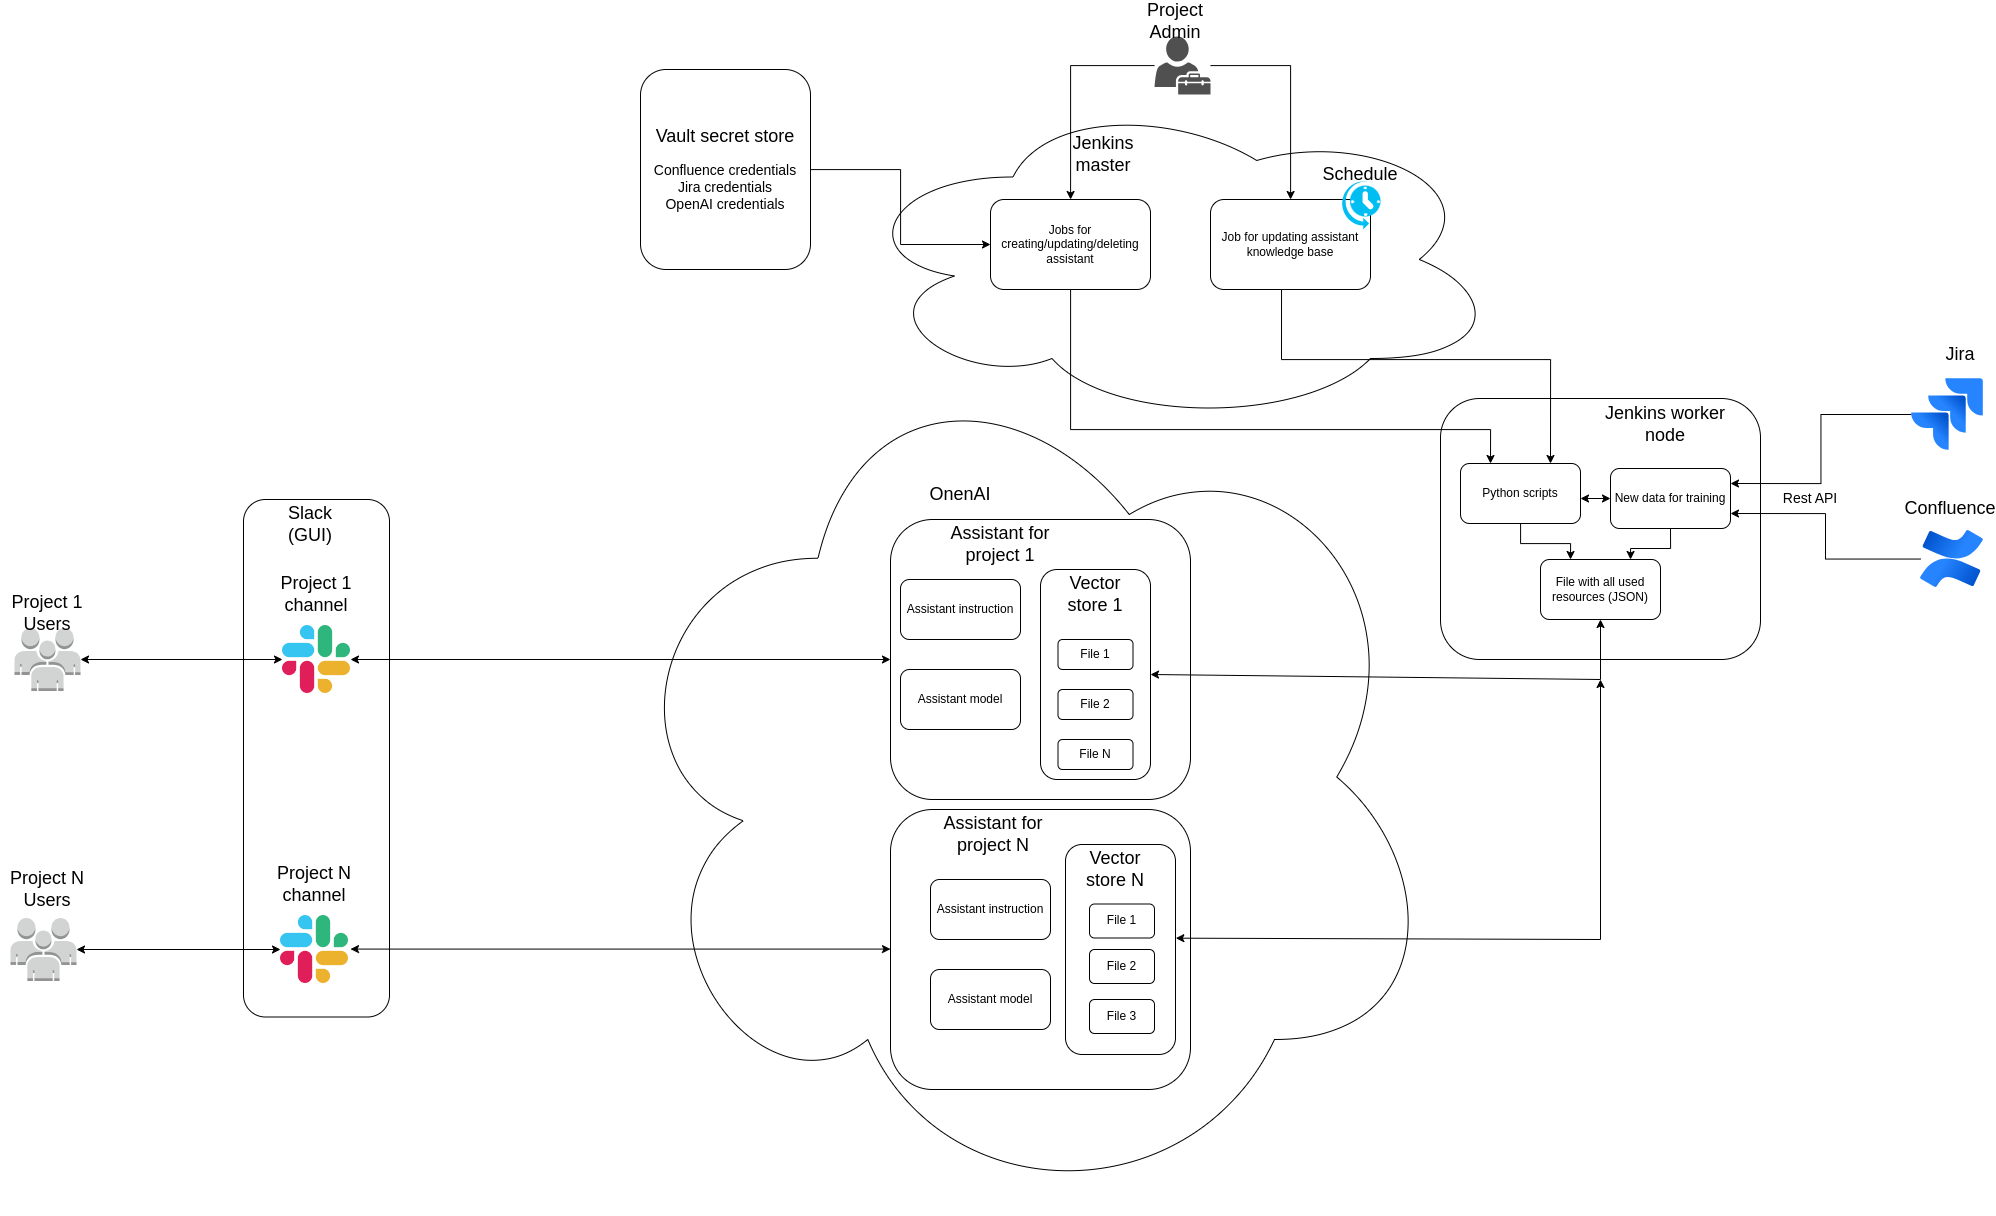

The diagram above was exported from draw.io. Its source (the exported page's mxGraphModel, read from the mxfile embedded in the PNG):
<mxGraphModel dx="3457" dy="2591" grid="1" gridSize="10" guides="1" tooltips="1" connect="1" arrows="1" fold="1" page="1" pageScale="1" pageWidth="850" pageHeight="1100" math="0" shadow="0">
  <root>
    <mxCell id="0" />
    <mxCell id="1" parent="0" />
    <mxCell id="2" value="" style="rounded=1;whiteSpace=wrap;html=1;" vertex="1" parent="1">
      <mxGeometry x="-497" y="170" width="146" height="517.5" as="geometry" />
    </mxCell>
    <mxCell id="3" value="" style="ellipse;shape=cloud;whiteSpace=wrap;html=1;" vertex="1" parent="1">
      <mxGeometry x="-130" y="10" width="830" height="875" as="geometry" />
    </mxCell>
    <mxCell id="4" value="" style="rounded=1;whiteSpace=wrap;html=1;" vertex="1" parent="1">
      <mxGeometry x="150" y="190" width="300" height="280" as="geometry" />
    </mxCell>
    <mxCell id="5" value="&lt;font style=&quot;font-size: 18px;&quot;&gt;OnenAI&lt;/font&gt;" style="text;html=1;align=center;verticalAlign=middle;whiteSpace=wrap;rounded=0;" vertex="1" parent="1">
      <mxGeometry x="190" y="150" width="60" height="30" as="geometry" />
    </mxCell>
    <mxCell id="6" value="&lt;font style=&quot;font-size: 18px;&quot;&gt;Assistant for project 1&lt;/font&gt;" style="text;html=1;align=center;verticalAlign=middle;whiteSpace=wrap;rounded=0;" vertex="1" parent="1">
      <mxGeometry x="180" y="200" width="160" height="30" as="geometry" />
    </mxCell>
    <mxCell id="7" value="" style="rounded=1;whiteSpace=wrap;html=1;" vertex="1" parent="1">
      <mxGeometry x="300" y="240" width="110" height="210" as="geometry" />
    </mxCell>
    <mxCell id="8" value="&lt;font style=&quot;font-size: 18px;&quot;&gt;Vector store 1&lt;/font&gt;" style="text;html=1;align=center;verticalAlign=middle;whiteSpace=wrap;rounded=0;" vertex="1" parent="1">
      <mxGeometry x="325" y="250" width="60" height="30" as="geometry" />
    </mxCell>
    <mxCell id="9" value="" style="rounded=1;whiteSpace=wrap;html=1;" vertex="1" parent="1">
      <mxGeometry x="317.5" y="310" width="75" height="30" as="geometry" />
    </mxCell>
    <mxCell id="10" value="" style="rounded=1;whiteSpace=wrap;html=1;" vertex="1" parent="1">
      <mxGeometry x="317.5" y="360" width="75" height="30" as="geometry" />
    </mxCell>
    <mxCell id="11" value="" style="rounded=1;whiteSpace=wrap;html=1;" vertex="1" parent="1">
      <mxGeometry x="317.5" y="410" width="75" height="30" as="geometry" />
    </mxCell>
    <mxCell id="12" value="&lt;font style=&quot;font-size: 12px;&quot;&gt;File 1&lt;/font&gt;" style="text;html=1;align=center;verticalAlign=middle;whiteSpace=wrap;rounded=0;" vertex="1" parent="1">
      <mxGeometry x="325" y="310" width="60" height="30" as="geometry" />
    </mxCell>
    <mxCell id="13" value="&lt;font style=&quot;font-size: 12px;&quot;&gt;File 2&lt;/font&gt;" style="text;html=1;align=center;verticalAlign=middle;whiteSpace=wrap;rounded=0;" vertex="1" parent="1">
      <mxGeometry x="325" y="360" width="60" height="30" as="geometry" />
    </mxCell>
    <mxCell id="14" value="&lt;font style=&quot;font-size: 12px;&quot;&gt;File N&lt;/font&gt;" style="text;html=1;align=center;verticalAlign=middle;whiteSpace=wrap;rounded=0;" vertex="1" parent="1">
      <mxGeometry x="325" y="410" width="60" height="30" as="geometry" />
    </mxCell>
    <mxCell id="15" value="Assistant instruction" style="rounded=1;whiteSpace=wrap;html=1;" vertex="1" parent="1">
      <mxGeometry x="160" y="250" width="120" height="60" as="geometry" />
    </mxCell>
    <mxCell id="16" value="Assistant model" style="rounded=1;whiteSpace=wrap;html=1;" vertex="1" parent="1">
      <mxGeometry x="160" y="340" width="120" height="60" as="geometry" />
    </mxCell>
    <mxCell id="17" value="" style="shape=image;html=1;verticalAlign=top;verticalLabelPosition=bottom;labelBackgroundColor=#ffffff;imageAspect=0;aspect=fixed;image=https://cdn2.iconfinder.com/data/icons/social-media-2285/512/1_Slack_colored_svg-128.png" vertex="1" parent="1">
      <mxGeometry x="-460" y="586" width="68" height="68" as="geometry" />
    </mxCell>
    <mxCell id="18" value="" style="rounded=1;whiteSpace=wrap;html=1;" vertex="1" parent="1">
      <mxGeometry x="700" y="69" width="320" height="261" as="geometry" />
    </mxCell>
    <mxCell id="19" value="&lt;font style=&quot;font-size: 18px;&quot;&gt;Slack&lt;br&gt;(GUI)&lt;/font&gt;" style="text;html=1;align=center;verticalAlign=middle;whiteSpace=wrap;rounded=0;" vertex="1" parent="1">
      <mxGeometry x="-460" y="180" width="60" height="30" as="geometry" />
    </mxCell>
    <mxCell id="20" value="&lt;font style=&quot;font-size: 18px;&quot;&gt;Jenkins worker node&lt;/font&gt;" style="text;html=1;align=center;verticalAlign=middle;whiteSpace=wrap;rounded=0;" vertex="1" parent="1">
      <mxGeometry x="850" y="80" width="150" height="30" as="geometry" />
    </mxCell>
    <mxCell id="21" style="edgeStyle=orthogonalEdgeStyle;rounded=0;orthogonalLoop=1;jettySize=auto;html=1;entryX=0.25;entryY=0;entryDx=0;entryDy=0;" edge="1" source="22" target="30" parent="1">
      <mxGeometry relative="1" as="geometry" />
    </mxCell>
    <mxCell id="22" value="Python scripts" style="rounded=1;whiteSpace=wrap;html=1;" vertex="1" parent="1">
      <mxGeometry x="720" y="134" width="120" height="60" as="geometry" />
    </mxCell>
    <mxCell id="23" style="edgeStyle=orthogonalEdgeStyle;rounded=0;orthogonalLoop=1;jettySize=auto;html=1;exitX=0.5;exitY=1;exitDx=0;exitDy=0;entryX=0.75;entryY=0;entryDx=0;entryDy=0;" edge="1" source="24" target="30" parent="1">
      <mxGeometry relative="1" as="geometry" />
    </mxCell>
    <mxCell id="24" value="New data for training" style="rounded=1;whiteSpace=wrap;html=1;" vertex="1" parent="1">
      <mxGeometry x="870" y="139" width="120" height="60" as="geometry" />
    </mxCell>
    <mxCell id="25" value="" style="endArrow=classic;startArrow=classic;html=1;rounded=0;entryX=0;entryY=0.5;entryDx=0;entryDy=0;" edge="1" target="24" parent="1">
      <mxGeometry width="50" height="50" relative="1" as="geometry">
        <mxPoint x="840" y="169" as="sourcePoint" />
        <mxPoint x="890" y="119" as="targetPoint" />
      </mxGeometry>
    </mxCell>
    <mxCell id="26" style="edgeStyle=orthogonalEdgeStyle;rounded=0;orthogonalLoop=1;jettySize=auto;html=1;entryX=1;entryY=0.25;entryDx=0;entryDy=0;" edge="1" source="27" target="24" parent="1">
      <mxGeometry relative="1" as="geometry" />
    </mxCell>
    <mxCell id="27" value="" style="image;html=1;image=img/lib/atlassian/Jira_Logo.svg;" vertex="1" parent="1">
      <mxGeometry x="1171" y="49" width="72" height="72" as="geometry" />
    </mxCell>
    <mxCell id="28" style="edgeStyle=orthogonalEdgeStyle;rounded=0;orthogonalLoop=1;jettySize=auto;html=1;entryX=1;entryY=0.75;entryDx=0;entryDy=0;" edge="1" source="29" target="24" parent="1">
      <mxGeometry relative="1" as="geometry" />
    </mxCell>
    <mxCell id="29" value="" style="image;html=1;image=img/lib/atlassian/Confluence_Logo.svg;" vertex="1" parent="1">
      <mxGeometry x="1180" y="201" width="63" height="57" as="geometry" />
    </mxCell>
    <mxCell id="30" value="File with all used resources (JSON)" style="rounded=1;whiteSpace=wrap;html=1;" vertex="1" parent="1">
      <mxGeometry x="800" y="230" width="120" height="60" as="geometry" />
    </mxCell>
    <mxCell id="31" value="" style="endArrow=classic;startArrow=classic;html=1;rounded=0;entryX=0.5;entryY=1;entryDx=0;entryDy=0;exitX=1;exitY=0.5;exitDx=0;exitDy=0;" edge="1" source="7" target="30" parent="1">
      <mxGeometry width="50" height="50" relative="1" as="geometry">
        <mxPoint x="780" y="430" as="sourcePoint" />
        <mxPoint x="830" y="380" as="targetPoint" />
        <Array as="points">
          <mxPoint x="860" y="350" />
        </Array>
      </mxGeometry>
    </mxCell>
    <mxCell id="32" value="&lt;font style=&quot;font-size: 18px;&quot;&gt;Jira&lt;/font&gt;" style="text;html=1;align=center;verticalAlign=middle;whiteSpace=wrap;rounded=0;" vertex="1" parent="1">
      <mxGeometry x="1190" y="10" width="60" height="30" as="geometry" />
    </mxCell>
    <mxCell id="33" value="&lt;font style=&quot;font-size: 18px;&quot;&gt;Confluence&lt;/font&gt;" style="text;html=1;align=center;verticalAlign=middle;whiteSpace=wrap;rounded=0;" vertex="1" parent="1">
      <mxGeometry x="1180" y="164" width="60" height="30" as="geometry" />
    </mxCell>
    <mxCell id="34" value="" style="ellipse;shape=cloud;whiteSpace=wrap;html=1;" vertex="1" parent="1">
      <mxGeometry x="110" y="-235" width="650" height="330" as="geometry" />
    </mxCell>
    <mxCell id="35" value="&lt;font style=&quot;font-size: 18px;&quot;&gt;Jenkins master&lt;/font&gt;" style="text;html=1;align=center;verticalAlign=middle;whiteSpace=wrap;rounded=0;" vertex="1" parent="1">
      <mxGeometry x="332.5" y="-190" width="60" height="30" as="geometry" />
    </mxCell>
    <mxCell id="36" style="edgeStyle=orthogonalEdgeStyle;rounded=0;orthogonalLoop=1;jettySize=auto;html=1;entryX=0.25;entryY=0;entryDx=0;entryDy=0;" edge="1" source="37" target="22" parent="1">
      <mxGeometry relative="1" as="geometry">
        <Array as="points">
          <mxPoint x="330" y="100" />
          <mxPoint x="750" y="100" />
        </Array>
      </mxGeometry>
    </mxCell>
    <mxCell id="37" value="Jobs for creating/updating/deleting assistant" style="rounded=1;whiteSpace=wrap;html=1;" vertex="1" parent="1">
      <mxGeometry x="250" y="-130" width="160" height="90" as="geometry" />
    </mxCell>
    <mxCell id="38" style="edgeStyle=orthogonalEdgeStyle;rounded=0;orthogonalLoop=1;jettySize=auto;html=1;exitX=0.444;exitY=0.989;exitDx=0;exitDy=0;entryX=0.75;entryY=0;entryDx=0;entryDy=0;exitPerimeter=0;" edge="1" source="39" target="22" parent="1">
      <mxGeometry relative="1" as="geometry">
        <Array as="points">
          <mxPoint x="541" y="30" />
          <mxPoint x="810" y="30" />
        </Array>
      </mxGeometry>
    </mxCell>
    <mxCell id="39" value="Job for updating assistant knowledge base" style="rounded=1;whiteSpace=wrap;html=1;" vertex="1" parent="1">
      <mxGeometry x="470" y="-130" width="160" height="90" as="geometry" />
    </mxCell>
    <mxCell id="40" value="" style="verticalLabelPosition=bottom;html=1;verticalAlign=top;align=center;strokeColor=none;fillColor=#00BEF2;shape=mxgraph.azure.scheduler;pointerEvents=1;" vertex="1" parent="1">
      <mxGeometry x="600" y="-150" width="40" height="50" as="geometry" />
    </mxCell>
    <mxCell id="41" value="&lt;font style=&quot;font-size: 18px;&quot;&gt;Schedule&lt;/font&gt;" style="text;html=1;align=center;verticalAlign=middle;whiteSpace=wrap;rounded=0;" vertex="1" parent="1">
      <mxGeometry x="590" y="-170" width="60" height="30" as="geometry" />
    </mxCell>
    <mxCell id="42" style="edgeStyle=orthogonalEdgeStyle;rounded=0;orthogonalLoop=1;jettySize=auto;html=1;" edge="1" source="44" target="37" parent="1">
      <mxGeometry relative="1" as="geometry" />
    </mxCell>
    <mxCell id="43" style="edgeStyle=orthogonalEdgeStyle;rounded=0;orthogonalLoop=1;jettySize=auto;html=1;" edge="1" source="44" target="39" parent="1">
      <mxGeometry relative="1" as="geometry">
        <Array as="points">
          <mxPoint x="550" y="-264" />
        </Array>
      </mxGeometry>
    </mxCell>
    <mxCell id="44" value="" style="sketch=0;pointerEvents=1;shadow=0;dashed=0;html=1;strokeColor=none;fillColor=#505050;labelPosition=center;verticalLabelPosition=bottom;verticalAlign=top;outlineConnect=0;align=center;shape=mxgraph.office.users.tenant_admin;" vertex="1" parent="1">
      <mxGeometry x="414" y="-293" width="56" height="58" as="geometry" />
    </mxCell>
    <mxCell id="45" value="&lt;font style=&quot;font-size: 18px;&quot;&gt;Project Admin&lt;/font&gt;" style="text;html=1;align=center;verticalAlign=middle;whiteSpace=wrap;rounded=0;" vertex="1" parent="1">
      <mxGeometry x="405" y="-323" width="60" height="30" as="geometry" />
    </mxCell>
    <mxCell id="46" value="" style="outlineConnect=0;dashed=0;verticalLabelPosition=bottom;verticalAlign=top;align=center;html=1;shape=mxgraph.aws3.users;fillColor=#D2D3D3;gradientColor=none;" vertex="1" parent="1">
      <mxGeometry x="-726" y="298.5" width="66" height="63" as="geometry" />
    </mxCell>
    <mxCell id="47" value="&lt;font style=&quot;font-size: 18px;&quot;&gt;Project 1 Users&lt;/font&gt;" style="text;html=1;align=center;verticalAlign=middle;whiteSpace=wrap;rounded=0;" vertex="1" parent="1">
      <mxGeometry x="-740" y="268.5" width="94" height="30" as="geometry" />
    </mxCell>
    <mxCell id="48" value="" style="rounded=1;whiteSpace=wrap;html=1;" vertex="1" parent="1">
      <mxGeometry x="150" y="480" width="300" height="280" as="geometry" />
    </mxCell>
    <mxCell id="49" value="&lt;font style=&quot;font-size: 18px;&quot;&gt;Assistant for project N&lt;/font&gt;" style="text;html=1;align=center;verticalAlign=middle;whiteSpace=wrap;rounded=0;" vertex="1" parent="1">
      <mxGeometry x="172.5" y="490" width="160" height="30" as="geometry" />
    </mxCell>
    <mxCell id="50" value="Assistant instruction" style="rounded=1;whiteSpace=wrap;html=1;" vertex="1" parent="1">
      <mxGeometry x="190" y="550" width="120" height="60" as="geometry" />
    </mxCell>
    <mxCell id="51" value="Assistant model" style="rounded=1;whiteSpace=wrap;html=1;" vertex="1" parent="1">
      <mxGeometry x="190" y="640" width="120" height="60" as="geometry" />
    </mxCell>
    <mxCell id="52" value="" style="rounded=1;whiteSpace=wrap;html=1;" vertex="1" parent="1">
      <mxGeometry x="325" y="515" width="110" height="210" as="geometry" />
    </mxCell>
    <mxCell id="53" value="&lt;font style=&quot;font-size: 18px;&quot;&gt;Vector store N&lt;/font&gt;" style="text;html=1;align=center;verticalAlign=middle;whiteSpace=wrap;rounded=0;" vertex="1" parent="1">
      <mxGeometry x="340" y="525" width="70" height="30" as="geometry" />
    </mxCell>
    <mxCell id="54" value="" style="endArrow=classic;startArrow=classic;html=1;rounded=0;exitX=1.003;exitY=0.446;exitDx=0;exitDy=0;exitPerimeter=0;" edge="1" source="52" parent="1">
      <mxGeometry width="50" height="50" relative="1" as="geometry">
        <mxPoint x="420" y="355" as="sourcePoint" />
        <mxPoint x="860" y="350" as="targetPoint" />
        <Array as="points">
          <mxPoint x="860" y="610" />
        </Array>
      </mxGeometry>
    </mxCell>
    <mxCell id="55" value="" style="shape=image;html=1;verticalAlign=top;verticalLabelPosition=bottom;labelBackgroundColor=#ffffff;imageAspect=0;aspect=fixed;image=https://cdn2.iconfinder.com/data/icons/social-media-2285/512/1_Slack_colored_svg-128.png" vertex="1" parent="1">
      <mxGeometry x="-458" y="296" width="68" height="68" as="geometry" />
    </mxCell>
    <mxCell id="56" value="" style="endArrow=classic;startArrow=classic;html=1;rounded=0;exitX=1;exitY=0.5;exitDx=0;exitDy=0;" edge="1" source="55" target="4" parent="1">
      <mxGeometry width="50" height="50" relative="1" as="geometry">
        <mxPoint x="-260" y="340" as="sourcePoint" />
        <mxPoint x="-210" y="290" as="targetPoint" />
      </mxGeometry>
    </mxCell>
    <mxCell id="57" value="" style="endArrow=classic;startArrow=classic;html=1;rounded=0;exitX=1;exitY=0.5;exitDx=0;exitDy=0;" edge="1" parent="1">
      <mxGeometry width="50" height="50" relative="1" as="geometry">
        <mxPoint x="-390" y="619.5799999999999" as="sourcePoint" />
        <mxPoint x="150" y="619.5799999999999" as="targetPoint" />
      </mxGeometry>
    </mxCell>
    <mxCell id="58" value="&lt;font style=&quot;font-size: 18px;&quot;&gt;Project 1 channel&lt;/font&gt;" style="text;html=1;align=center;verticalAlign=middle;whiteSpace=wrap;rounded=0;" vertex="1" parent="1">
      <mxGeometry x="-471" y="250" width="94" height="30" as="geometry" />
    </mxCell>
    <mxCell id="59" value="&lt;font style=&quot;font-size: 18px;&quot;&gt;Project N channel&lt;/font&gt;" style="text;html=1;align=center;verticalAlign=middle;whiteSpace=wrap;rounded=0;" vertex="1" parent="1">
      <mxGeometry x="-473" y="540" width="94" height="30" as="geometry" />
    </mxCell>
    <mxCell id="60" value="" style="outlineConnect=0;dashed=0;verticalLabelPosition=bottom;verticalAlign=top;align=center;html=1;shape=mxgraph.aws3.users;fillColor=#D2D3D3;gradientColor=none;" vertex="1" parent="1">
      <mxGeometry x="-730" y="588.5" width="66" height="63" as="geometry" />
    </mxCell>
    <mxCell id="61" value="&lt;font style=&quot;font-size: 18px;&quot;&gt;Project N Users&lt;/font&gt;" style="text;html=1;align=center;verticalAlign=middle;whiteSpace=wrap;rounded=0;" vertex="1" parent="1">
      <mxGeometry x="-740" y="544.5" width="94" height="30" as="geometry" />
    </mxCell>
    <mxCell id="62" value="" style="endArrow=classic;startArrow=classic;html=1;rounded=0;entryX=0;entryY=0.5;entryDx=0;entryDy=0;exitX=1;exitY=0.5;exitDx=0;exitDy=0;exitPerimeter=0;" edge="1" source="46" target="55" parent="1">
      <mxGeometry width="50" height="50" relative="1" as="geometry">
        <mxPoint x="-680" y="440" as="sourcePoint" />
        <mxPoint x="-630" y="390" as="targetPoint" />
      </mxGeometry>
    </mxCell>
    <mxCell id="63" value="" style="endArrow=classic;startArrow=classic;html=1;rounded=0;exitX=1;exitY=0.5;exitDx=0;exitDy=0;exitPerimeter=0;entryX=0;entryY=0.5;entryDx=0;entryDy=0;" edge="1" source="60" target="17" parent="1">
      <mxGeometry width="50" height="50" relative="1" as="geometry">
        <mxPoint x="-670" y="450" as="sourcePoint" />
        <mxPoint x="-620" y="400" as="targetPoint" />
      </mxGeometry>
    </mxCell>
    <mxCell id="64" value="File 1" style="rounded=1;whiteSpace=wrap;html=1;" vertex="1" parent="1">
      <mxGeometry x="349" y="574.5" width="65" height="34" as="geometry" />
    </mxCell>
    <mxCell id="65" value="File 2" style="rounded=1;whiteSpace=wrap;html=1;" vertex="1" parent="1">
      <mxGeometry x="349" y="620" width="65" height="34" as="geometry" />
    </mxCell>
    <mxCell id="66" value="File 3" style="rounded=1;whiteSpace=wrap;html=1;" vertex="1" parent="1">
      <mxGeometry x="349" y="670" width="65" height="34" as="geometry" />
    </mxCell>
    <mxCell id="67" value="&lt;font style=&quot;font-size: 14px;&quot;&gt;Rest API&lt;/font&gt;" style="text;html=1;align=center;verticalAlign=middle;whiteSpace=wrap;rounded=0;" vertex="1" parent="1">
      <mxGeometry x="1040" y="154" width="60" height="30" as="geometry" />
    </mxCell>
    <mxCell id="68" style="edgeStyle=orthogonalEdgeStyle;rounded=0;orthogonalLoop=1;jettySize=auto;html=1;" edge="1" source="69" target="37" parent="1">
      <mxGeometry relative="1" as="geometry" />
    </mxCell>
    <mxCell id="69" value="&lt;font style=&quot;&quot;&gt;&lt;font style=&quot;font-size: 18px;&quot;&gt;Vault secret store&lt;/font&gt;&lt;br&gt;&lt;br&gt;&lt;span style=&quot;font-size: 14px;&quot;&gt;Confluence credentials&lt;/span&gt;&lt;br&gt;&lt;span style=&quot;font-size: 14px;&quot;&gt;Jira credentials&lt;/span&gt;&lt;br&gt;&lt;span style=&quot;font-size: 14px;&quot;&gt;OpenAI credentials&lt;/span&gt;&lt;/font&gt;" style="rounded=1;whiteSpace=wrap;html=1;" vertex="1" parent="1">
      <mxGeometry x="-100" y="-260" width="170" height="200" as="geometry" />
    </mxCell>
  </root>
</mxGraphModel>